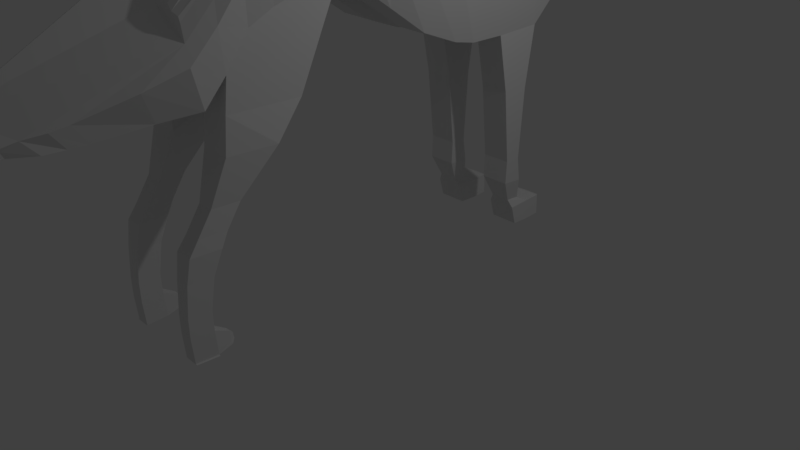 # Source: Wolf.blend  (saved by Blender 2.78.0; exported with 4.5.12 LTS)
import bpy
from mathutils import Matrix  # noqa: F401  (used for matrix-valued properties, if any)

bpy.ops.wm.read_factory_settings(use_empty=True)
scene = bpy.context.scene
scene.name = 'Scene'

# ---- collections
col_collection_1 = bpy.data.collections.new('Collection 1'); scene.collection.children.link(col_collection_1)

# ---- world
world_world = bpy.data.worlds.new('World'); scene.world = world_world
world_world.color = (0.05088, 0.05088, 0.05088)
world_world.use_sun_shadow = False
world_world.sun_shadow_jitter_overblur = 0.0
world_world.cycles.sampling_method = 'MANUAL'

# ---- cameras
cam_camera = bpy.data.cameras.new('Camera')
cam_camera.clip_end = 100.0
cam_camera.lens = 35.0
cam_camera.sensor_width = 32.0
cam_camera.sensor_height = 18.0
cam_camera.ortho_scale = 7.314
cam_camera.dof.focus_distance = 0.0
cam_camera.dof.aperture_fstop = 128.0

# ---- lights
light_lamp = bpy.data.lights.new('Lamp', 'POINT')
light_lamp.transmission_factor = 0.0
light_lamp.cutoff_distance = 30.0
light_lamp.energy = 100.0
light_lamp.shadow_buffer_clip_start = 1.001
light_lamp.shadow_soft_size = 0.1
light_lamp.shadow_maximum_resolution = 0.006
light_lamp.use_absolute_resolution = True

# ---- meshes
me_plane = bpy.data.meshes.new('Plane')
me_plane.from_pydata([(0.6541, 2.473, 4.761), (0.6852, 2.424, 2.682), (0.66, 3.097, 4.846), (0.6852, 3.55, 2.714), (0.6623, 3.539, 5.424), (0.6852, 4.043, 3.191), (0.6594, 1.989, 4.59), (0.6852, 2.112, 2.742), (0.6634, 1.398, 4.601), (0.6852, 1.603, 2.936), (0.6694, 1.045, 4.611), (0.692, 1.089, 3.287), (0.6734, 0.6048, 4.626), (0.6985, 0.7096, 3.542), (0.6743, 0.1753, 4.636), (0.688, 0.3452, 3.598), (0.6745, -0.1253, 4.624), (0.7008, -0.0923, 3.634), (0.6745, -0.4258, 4.515), (0.7038, -0.3966, 3.536), (0.6756, -0.7277, 4.341), (0.7114, -0.7069, 3.386), (0.6746, -1.046, 3.973), (0.7076, -0.9821, 2.995), (0.722, -1.414, 3.605), (0.703, -1.237, 2.704), (0.0008246, -1.399, 2.983), (0.08913, -3.365, 2.639), (0.659, 3.733, 5.634), (0.6852, 4.232, 3.518), (-0.01931, 3.371, 5.21), (-0.02928, 2.752, 5.109), (-0.03003, 2.705, 3.044), (-0.03003, 3.83, 3.075), (-0.03003, 4.323, 3.553), (-0.008033, 3.802, 5.821), (-0.02825, 2.273, 4.922), (-0.03003, 2.393, 3.103), (-0.0272, 1.686, 4.923), (-0.03003, 1.883, 3.297), (-0.02522, 1.338, 4.917), (-0.03003, 1.378, 3.623), (-0.02382, 0.9018, 4.923), (-0.02968, 1.007, 3.854), (-0.02338, 0.4729, 4.931), (-0.02905, 0.5072, 3.953), (-0.02337, 0.1725, 4.918), (-0.0293, 0.2071, 3.939), (-0.02337, -0.1279, 4.843), (-0.02866, -0.09417, 3.833), (-0.0229, -0.4289, 4.716), (-0.02658, -0.3973, 3.662), (0.001868, -0.7892, 4.371), (0.002435, -0.7344, 3.196), (0.001447, -0.9358, 3.003), (0.001444, -3.215, 2.968), (0.0008627, -3.365, 2.565), (-0.03003, 4.512, 3.88), (-0.01011, 3.994, 6.036), (0.6538, 2.817, 4.794), (0.6852, 2.903, 2.683), (-0.02935, 3.096, 5.143), (-0.03003, 3.317, 3.061), (0.3138, 3.089, 4.922), (0.3201, 3.526, 5.514), (0.3177, -0.6937, 3.348), (0.315, -0.9703, 2.961), (0.3242, 0.1721, 4.697), (0.3234, 0.6014, 4.688), (0.3085, 0.718, 3.518), (0.2979, 0.3537, 3.573), (0.3128, 1.981, 4.664), (0.3092, 2.463, 4.841), (0.3502, -1.416, 3.664), (0.3256, -1.05, 4.037), (0.3017, 2.424, 2.683), (0.3017, 2.112, 2.742), (0.3116, -1.227, 2.675), (0.3244, -0.1285, 4.685), (0.3101, -0.08305, 3.607), (0.3157, 1.391, 4.671), (0.05073, 4.971, 5.651), (0.5474, -1.696, 2.67), (0.3017, 1.603, 2.936), (0.3244, -0.4289, 4.576), (0.3122, -0.3862, 3.506), (0.3204, 1.04, 4.676), (0.3183, 3.718, 5.73), (0.3017, 4.232, 3.518), (0.3043, 1.094, 3.272), (0.3017, 3.55, 2.714), (0.3254, -0.7306, 4.401), (0.3017, 4.043, 3.192), (0.3017, 2.903, 2.683), (0.3089, 2.807, 4.875), (0.685, 3.058, 1.933), (0.685, 3.436, 1.914), (0.3015, 3.436, 1.914), (0.3015, 3.058, 1.933), (0.6846, 3.166, 0.9587), (0.6846, 3.388, 0.9518), (0.3011, 3.388, 0.9519), (0.3011, 3.166, 0.9589), (0.6846, 3.166, 0.9587), (0.6846, 3.388, 0.9518), (0.3011, 3.388, 0.9519), (0.3011, 3.166, 0.9589), (0.6845, 3.157, 0.6488), (0.6845, 3.438, 0.6298), (0.3009, 3.438, 0.63), (0.3009, 3.156, 0.649), (0.6252, 3.297, 0.3502), (0.6252, 3.492, 0.337), (0.3599, 3.492, 0.3371), (0.3599, 3.297, 0.3503), (0.6845, 3.33, 0.2412), (0.6845, 3.636, 0.2583), (0.3005, 3.636, 0.2585), (0.3005, 3.33, 0.2414), (0.6844, 3.406, -0.0173), (0.6844, 3.652, -0.02428), (0.3004, 3.652, -0.02412), (0.3004, 3.406, -0.01714), (0.6845, 3.863, 0.271), (0.3005, 3.862, 0.2712), (0.6844, 3.878, -0.0116), (0.3004, 3.878, -0.01144), (0.5864, 4.0, 0.2064), (0.3985, 4.0, 0.2065), (0.5863, 4.008, 0.06807), (0.3984, 4.008, 0.06815), (0.6866, -0.1213, 2.595), (0.6866, -0.1213, 2.595), (0.303, -0.1213, 2.595), (0.6947, -1.021, 2.61), (0.3058, -1.015, 2.59), (0.303, -0.1213, 2.595), (0.6846, -1.054, 2.192), (0.73, -0.4628, 2.194), (0.301, -1.054, 2.192), (0.3464, -0.4629, 2.194), (0.6089, -1.229, 1.676), (0.634, -0.9017, 1.677), (0.3966, -1.229, 1.676), (0.4217, -0.9018, 1.677), (0.6087, -1.408, 1.404), (0.6338, -1.081, 1.404), (0.3964, -1.408, 1.404), (0.4216, -1.081, 1.404), (0.6178, -1.528, 1.235), (0.6454, -1.169, 1.236), (0.3846, -1.528, 1.236), (0.4122, -1.169, 1.236), (0.6005, -1.579, 0.9449), (0.6235, -1.28, 0.9457), (0.4063, -1.579, 0.945), (0.4293, -1.28, 0.9458), (0.5928, -1.612, 0.567), (0.6137, -1.339, 0.5677), (0.4159, -1.612, 0.5671), (0.4368, -1.339, 0.5678), (0.5927, -1.611, 0.3229), (0.6136, -1.338, 0.3237), (0.4158, -1.611, 0.323), (0.4367, -1.338, 0.3237), (0.5927, -1.611, 0.3229), (0.6136, -1.338, 0.3237), (0.4158, -1.611, 0.323), (0.4367, -1.338, 0.3237), (0.5926, -1.587, 0.01449), (0.6135, -1.315, 0.01521), (0.4157, -1.587, 0.01456), (0.4367, -1.315, 0.01529), (0.4893, -1.134, 0.2074), (0.561, -1.134, 0.2073), (0.4893, -1.125, 0.08239), (0.5609, -1.125, 0.08236), (0.4892, -1.107, 0.0331), (0.5609, -1.107, 0.03307), (0.5114, -1.082, 0.1528), (0.5389, -1.082, 0.1528), (0.5114, -1.078, 0.1049), (0.5388, -1.078, 0.1049), (0.5114, -1.072, 0.086), (0.5388, -1.071, 0.08598), (0.6141, -1.587, 0.008037), (0.635, -1.315, 0.008759), (0.4372, -1.587, 0.008113), (0.4582, -1.315, 0.008835), (0.692, 4.787, 4.722), (0.6701, 4.14, 5.949), (-0.02364, 4.786, 4.723), (-0.0003659, 4.121, 5.987), (0.3273, 4.127, 6.037), (0.3066, 4.789, 4.715), (0.692, 4.787, 4.722), (0.6701, 4.14, 5.949), (-0.02364, 4.786, 4.723), (-0.0003659, 4.121, 5.987), (0.3273, 4.127, 6.037), (0.3066, 4.789, 4.715), (0.707, 4.986, 4.949), (0.645, 4.656, 6.006), (-0.008739, 4.986, 4.949), (0.003943, 4.653, 6.015), (0.2924, 4.661, 5.992), (0.3196, 4.991, 4.935), (0.6144, 5.314, 4.947), (0.4587, 4.913, 5.909), (0.01271, 5.315, 4.944), (-0.008817, 4.906, 5.926), (0.2153, 4.916, 5.898), (0.329, 5.319, 4.931), (0.4685, 5.566, 4.919), (0.4198, 5.103, 5.831), (0.009699, 5.564, 4.921), (0.0004886, 5.095, 5.792), (0.1927, 5.106, 5.818), (0.2924, 5.563, 4.923), (0.4685, 5.566, 4.919), (0.4711, 5.255, 5.686), (-0.0138, 5.564, 4.921), (-0.001272, 5.251, 5.64), (0.2924, 5.563, 4.923), (0.7378, 2.429, 4.599), (0.7376, 3.122, 4.658), (0.7444, 3.565, 5.241), (0.7409, 1.968, 4.451), (0.7432, 1.389, 4.48), (0.7463, 1.02, 4.521), (0.7484, 0.5903, 4.558), (0.7476, 0.1693, 4.572), (0.7489, -0.1478, 4.564), (0.7489, -0.4482, 4.456), (0.7489, -0.7486, 4.277), (0.7489, -1.063, 3.911), (0.7497, -1.417, 3.553), (0.6213, -1.697, 2.673), (0.7377, 3.763, 5.451), (0.8375, 3.79, 5.079), (-0.001026, 4.043, 5.812), (0.7376, 2.79, 4.628), (0.4343, -2.278, 2.601), (0.7469, 4.189, 5.871), (0.007732, 4.189, 5.872), (0.7469, 4.189, 5.871), (0.007732, 4.189, 5.872), (0.6491, 4.689, 5.898), (0.009527, 4.685, 5.91), (0.4692, 4.957, 5.808), (-0.006577, 4.949, 5.826), (0.4604, 5.155, 5.733), (-0.007205, 5.146, 5.752), (0.5524, 5.358, 5.536), (0.002868, 5.355, 5.545), (0.292, 5.364, 5.518), (0.1478, 5.934, 5.109), (0.2176, 5.938, 5.103), (0.0256, 5.93, 5.112), (0.1139, 6.055, 5.247), (0.2006, 6.06, 5.241), (0.002219, 6.052, 5.25), (0.2447, 4.169, 6.659), (0.1235, 4.168, 6.659), (0.2447, 4.338, 6.663), (0.1235, 4.338, 6.663), (0.2989, 4.382, 6.567), (0.1456, 4.382, 6.567), (0.2989, 4.167, 6.562), (0.1455, 4.167, 6.563), (0.6336, 3.522, 5.457), (0.634, -0.9811, 2.992), (0.6453, 0.5869, 4.662), (0.6145, 0.346, 3.596), (0.626, 2.455, 4.796), (0.6482, -1.066, 4.015), (0.6123, 2.112, 2.742), (0.6294, -1.237, 2.701), (0.2296, -1.686, 2.643), (0.6123, 1.603, 2.936), (0.6123, 4.232, 3.518), (0.6187, 1.089, 3.286), (0.6123, 4.043, 3.191), (0.6323, 3.079, 4.884), (0.6463, 0.1574, 4.672), (0.6251, 0.7103, 3.54), (0.6309, 1.971, 4.624), (0.6481, -1.432, 3.642), (0.6123, 2.424, 2.682), (0.6466, -0.1435, 4.661), (0.6348, 1.38, 4.636), (0.8375, 3.6, 4.822), (0.6466, -0.4439, 4.552), (0.6412, 1.027, 4.647), (0.6315, 3.715, 5.672), (0.6123, 3.55, 2.714), (0.648, -0.7461, 4.378), (0.6123, 2.903, 2.683), (0.6255, 2.8, 4.829), (0.6121, 3.436, 1.914), (0.6121, 3.058, 1.933), (0.6117, 3.388, 0.9518), (0.6117, 3.166, 0.9588), (0.6117, 3.388, 0.9518), (0.6117, 3.166, 0.9588), (0.6116, 3.438, 0.6298), (0.6116, 3.157, 0.6489), (0.5748, 3.492, 0.337), (0.5748, 3.297, 0.3502), (0.6115, 3.636, 0.2584), (0.6115, 3.33, 0.2412), (0.6114, 3.652, -0.02425), (0.6114, 3.406, -0.01727), (0.6115, 3.862, 0.271), (0.6114, 3.878, -0.01157), (0.5507, 4.0, 0.2064), (0.5506, 4.008, 0.06809), (0.6214, -1.021, 2.608), (0.6117, -1.054, 2.192), (0.5685, -1.229, 1.676), (0.5684, -1.408, 1.404), (0.5735, -1.528, 1.235), (0.5636, -1.579, 0.9449), (0.5592, -1.612, 0.567), (0.5591, -1.611, 0.3229), (0.5591, -1.611, 0.3229), (0.559, -1.587, 0.0145), (0.5799, -1.315, 0.01522), (0.5473, -1.107, 0.03307), (0.5336, -1.071, 0.08599), (0.5805, -1.587, 0.008051), (0.6014, -1.315, 0.008774), (0.6189, 4.787, 4.721), (0.6415, 4.122, 5.983), (0.6189, 4.787, 4.721), (0.6415, 4.122, 5.983), (0.6339, 4.986, 4.948), (0.5681, 4.658, 6.002), (0.5621, 5.315, 4.945), (0.4012, 4.914, 5.906), (0.4299, 5.566, 4.919), (0.3637, 5.104, 5.828), (0.4299, 5.566, 4.919), (0.4147, 5.256, 5.683), (0.4807, 5.359, 5.533), (0.1236, -2.279, 2.602), (0.2045, 5.938, 5.103), (0.1644, 6.06, 5.24), (0.2217, 4.169, 6.659), (0.2217, 4.338, 6.663), (0.2698, 4.167, 6.562), (0.2698, 4.298, 6.567), (0.3939, 3.086, 4.886), (0.4055, 0.1675, 4.666), (0.388, 0.7156, 3.525), (0.3928, 1.978, 4.627), (0.5731, -1.421, 3.701), (0.3793, 2.424, 2.683), (0.4057, -0.1332, 4.654), (0.396, 1.388, 4.636), (0.7516, 4.692, 5.714), (0.4057, -0.4336, 4.545), (0.4012, 1.036, 4.643), (0.3938, 3.721, 5.677), (0.3793, 3.55, 2.714), (0.4068, -0.7355, 4.37), (0.3793, 2.903, 2.683), (0.3884, 2.805, 4.836), (0.3791, 3.436, 1.914), (0.3791, 3.058, 1.933), (0.3787, 3.388, 0.9519), (0.3787, 3.166, 0.9589), (0.3787, 3.388, 0.9519), (0.3787, 3.166, 0.9589), (0.3786, 3.438, 0.6299), (0.3786, 3.157, 0.649), (0.4137, 3.492, 0.3371), (0.4137, 3.297, 0.3503), (0.3783, 3.636, 0.2585), (0.3783, 3.33, 0.2413), (0.3781, 3.652, -0.02415), (0.3781, 3.406, -0.01717), (0.3782, 3.862, 0.2711), (0.3781, 3.878, -0.01147), (0.4365, 4.0, 0.2064), (0.4365, 4.008, 0.06814), (0.4022, 4.131, 5.982), (0.4022, 4.131, 5.982), (0.3491, 4.666, 6.001), (0.252, 4.919, 5.912), (0.2275, 5.109, 5.834), (0.341, 5.366, 5.513), (0.001604, -1.998, 2.963), (0.1177, 6.056, 5.246), (0.1481, 4.169, 6.681), (0.1481, 4.338, 6.685), (0.1766, 4.298, 6.59), (0.3955, 3.529, 5.461), (0.3953, -0.9738, 2.97), (0.4047, 0.5968, 4.656), (0.3774, 0.3513, 3.58), (0.3888, 2.46, 4.803), (0.407, -1.055, 4.006), (0.3793, 2.112, 2.742), (0.3915, -1.23, 2.683), (0.3092, -1.689, 2.65), (0.3793, 1.603, 2.936), (0.3793, 4.232, 3.518), (0.3831, 1.093, 3.276), (0.3793, 4.043, 3.192), (0.385, -1.017, 2.595), (0.3787, -1.054, 2.192), (0.4396, -1.229, 1.676), (0.4394, -1.408, 1.404), (0.4318, -1.528, 1.236), (0.4456, -1.579, 0.945), (0.4517, -1.612, 0.567), (0.4516, -1.611, 0.323), (0.4516, -1.611, 0.323), (0.4515, -1.587, 0.01455), (0.4725, -1.315, 0.01527), (0.5038, -1.107, 0.03309), (0.5169, -1.071, 0.08599), (0.473, -1.587, 0.008097), (0.494, -1.315, 0.00882), (0.3839, 4.789, 4.714), (0.3839, 4.789, 4.714), (0.3966, 4.992, 4.932), (0.3907, 5.321, 4.927), (0.3277, 5.564, 4.923), (0.3277, 5.564, 4.923), (0.1529, 5.935, 5.109), (0.1766, 4.167, 6.585), (0.2875, 4.62, 6.076), (0.6078, 4.618, 6.083), (0.6537, 4.13, 6.063), (0.3006, 4.133, 6.053), (0.5644, 4.536, 6.076), (0.5859, 4.132, 6.059), (0.3609, 4.54, 6.086), (0.3695, 4.136, 6.068), (0.909, 2.289, 3.722), (0.9124, 1.9, 3.685), (0.9148, 1.354, 3.801), (0.9182, 0.9145, 3.992), (0.9204, 0.5129, 4.13), (0.9151, 0.1198, 4.166), (0.921, -0.256, 4.176), (0.921, -0.5564, 4.067), (0.921, -0.8568, 3.888), (0.921, -1.154, 3.517), (0.9219, -1.463, 3.203), (0.5071, -2.278, 2.601), (0.2013, -2.279, 2.602), (0.5551, -2.437, 2.831), (0.08237, -3.492, 2.607), (-0.002303, -3.216, 2.968), (0.9088, 2.709, 3.737), (0.9088, 3.198, 3.767), (0.9076, 3.672, 4.28), (0.9168, 3.85, 4.596), (0.1225, 4.14, 4.927), (0.02791, -3.487, 2.607), (0.9189, 4.348, 5.385), (0.132, 4.348, 5.386), (0.9189, 4.348, 5.385), (0.132, 4.348, 5.386), (0.8843, 4.705, 5.49), (0.1339, 4.703, 5.494), (0.7674, 5.006, 5.432), (0.1431, 5.004, 5.437), (0.7738, 5.224, 5.399), (0.1491, 5.223, 5.403), (0.748, 5.329, 5.294), (0.1275, 5.328, 5.295), (0.1493, 5.876, 5.209), (0.1021, 5.871, 5.213), (0.2696, 5.879, 5.205), (0.7921, -1.887, 3.038), (0.1634, 5.877, 5.206), (0.07506, 4.07, 5.441), (0.09305, -2.461, 2.595), (0.05669, -2.678, 2.588), (0.5927, 4.977, 5.637), (0.07344, 4.688, 5.724), (0.07459, 4.258, 5.658), (0.07459, 4.258, 5.658), (0.002204, -2.398, 2.949), (0.003242, -2.181, 2.957), (0.4037, -2.461, 2.595), (0.2968, -2.747, 2.592), (0.2742, -2.882, 2.587), (0.8375, 3.139, 4.284), (0.2141, -3.119, 2.635), (0.3195, -2.882, 2.587), (0.4402, -2.678, 2.588), (0.4766, -2.461, 2.595), (0.2872, -3.212, 2.638), (0.3214, -2.967, 2.664), (0.4038, -2.824, 2.749), (0.5113, -2.614, 2.793), (0.1707, -2.461, 2.595), (0.1521, -2.747, 2.592), (0.8375, 4.259, 5.658), (0.8375, 4.259, 5.658), (0.6092, 5.186, 5.579), (0.05458, 5.18, 5.591), (0.6425, 5.342, 5.425), (0.06559, 5.339, 5.43), (0.04514, 5.962, 5.237), (0.8375, 2.34, 4.231), (0.8375, 1.919, 4.124), (0.8375, 1.359, 4.188), (0.8375, 0.9595, 4.289), (0.8375, 0.5464, 4.367), (0.834, 0.1396, 4.39), (0.8375, -0.206, 4.391), (0.8375, -0.5064, 4.282), (0.8375, -0.8068, 4.103), (0.8375, -1.113, 3.735), (0.8375, -1.444, 3.395), (0.8375, 2.73, 4.254), (0.1052, 5.967, 5.232), (0.1832, 5.971, 5.226), (0.1106, 5.968, 5.23)], [(73, 497), (356, 499), (287, 500), (24, 454)], [(457, 458, 3, 60), (458, 459, 5, 3), (224, 227, 6, 0), (227, 228, 8, 6), (228, 229, 10, 8), (229, 230, 12, 10), (230, 231, 14, 12), (231, 232, 16, 14), (232, 233, 18, 16), (233, 234, 20, 18), (234, 235, 22, 20), (235, 236, 24, 22), (459, 460, 29, 5), (64, 63, 30, 35), (66, 65, 51, 53), (68, 67, 44, 42), (70, 69, 43, 45), (72, 71, 36, 31), (76, 75, 32, 37), (77, 66, 53, 54), (67, 78, 46, 44), (79, 70, 45, 47), (71, 80, 38, 36), (83, 76, 37, 39), (78, 84, 48, 46), (94, 72, 31, 61), (85, 79, 47, 49), (80, 86, 40, 38), (280, 29, 189, 332), (89, 83, 39, 41), (93, 90, 33, 62), (84, 91, 50, 48), (92, 88, 57, 34), (65, 85, 49, 51), (87, 64, 35, 58), (86, 68, 42, 40), (69, 89, 41, 43), (90, 92, 34, 33), (91, 74, 52, 50), (75, 93, 62, 32), (63, 94, 61, 30), (441, 457, 60, 1), (352, 367, 94, 63), (357, 366, 93, 75), (365, 402, 74, 91), (364, 409, 92, 90), (354, 408, 89, 69), (278, 77, 54, 26), (362, 399, 68, 86), (363, 397, 64, 87), (70, 79, 85, 65, 66, 135, 136), (409, 407, 88, 92), (361, 365, 91, 84), (297, 60, 95, 300), (224, 241, 521, 510), (408, 406, 83, 89), (363, 87, 193, 386), (359, 362, 86, 80), (367, 401, 72, 94), (358, 361, 84, 78), (406, 403, 76, 83), (355, 359, 80, 71), (25, 277, 82, 237), (353, 358, 78, 67), (404, 398, 66, 77), (403, 357, 75, 76), (402, 356, 73, 74), (401, 355, 71, 72), (400, 354, 69, 70), (399, 353, 67, 68), (15, 273, 400, 70, 136, 132), (397, 352, 63, 64), (95, 96, 100, 99), (90, 93, 98, 97), (364, 90, 97, 368), (60, 3, 96, 95), (101, 102, 106, 105), (97, 98, 102, 101), (368, 97, 101, 370), (300, 95, 99, 302), (304, 103, 107, 306), (370, 101, 105, 372), (302, 99, 103, 304), (99, 100, 104, 103), (109, 110, 114, 113), (103, 104, 108, 107), (105, 106, 110, 109), (372, 105, 109, 374), (376, 113, 117, 378), (374, 109, 113, 376), (306, 107, 111, 308), (107, 108, 112, 111), (310, 115, 119, 312), (308, 111, 115, 310), (111, 112, 116, 115), (113, 114, 118, 117), (381, 380, 121, 122), (115, 116, 120, 119), (117, 118, 122, 121), (117, 121, 126, 124), (125, 123, 127, 129), (311, 120, 125, 314), (120, 116, 123, 125), (378, 117, 124, 382), (384, 128, 130, 385), (382, 124, 128, 384), (124, 126, 130, 128), (314, 125, 129, 316), (136, 135, 139, 140), (136, 132, 131, 133), (271, 23, 134, 317), (21, 19, 17, 15, 132, 134, 23), (138, 140, 144, 142), (132, 136, 140, 138), (134, 132, 138, 137), (317, 134, 137, 318), (141, 142, 146, 145), (137, 138, 142, 141), (140, 139, 143, 144), (318, 137, 141, 319), (148, 147, 151, 152), (144, 143, 147, 148), (319, 141, 145, 320), (142, 144, 148, 146), (150, 152, 156, 154), (320, 145, 149, 321), (146, 148, 152, 150), (145, 146, 150, 149), (156, 155, 159, 160), (149, 150, 154, 153), (152, 151, 155, 156), (321, 149, 153, 322), (323, 157, 161, 324), (322, 153, 157, 323), (154, 156, 160, 158), (153, 154, 158, 157), (162, 164, 168, 166), (158, 160, 164, 162), (157, 158, 162, 161), (160, 159, 163, 164), (168, 167, 171, 172), (161, 162, 166, 165), (164, 163, 167, 168), (324, 161, 165, 325), (420, 172, 188, 424), (325, 165, 169, 326), (165, 166, 170, 169), (181, 183, 422, 329, 184, 182, 180, 179), (170, 166, 174, 176), (166, 168, 173, 174), (168, 172, 175, 173), (175, 172, 177), (174, 173, 179, 180), (170, 176, 178), (173, 175, 181, 179), (328, 178, 184, 329), (175, 177, 183, 181), (176, 174, 180, 182), (178, 176, 182, 184), (423, 424, 188, 187), (169, 170, 186, 185), (172, 171, 187, 188), (326, 169, 185, 330), (421, 177, 172, 420), (193, 192, 198, 199), (386, 193, 199, 387), (57, 88, 194, 191), (238, 28, 190, 243), (87, 58, 192, 193), (461, 57, 191, 464), (334, 195, 201, 336), (197, 200, 206, 203), (243, 190, 196, 245), (191, 194, 200, 197), (332, 189, 195, 334), (464, 191, 197, 466), (205, 204, 210, 211), (388, 205, 211, 389), (466, 197, 203, 468), (351, 266, 264, 349), (199, 198, 204, 205), (245, 196, 202, 247), (470, 209, 215, 472), (338, 207, 213, 340), (247, 202, 208, 249), (203, 206, 212, 209), (336, 201, 207, 338), (468, 203, 209, 470), (251, 214, 220, 253), (389, 211, 217, 390), (211, 210, 216, 217), (249, 208, 214, 251), (209, 212, 218, 215), (215, 218, 223, 221), (340, 213, 219, 342), (472, 215, 221, 474), (216, 252, 254, 222), (260, 347, 523, 477, 346, 257, 219, 473, 507, 253), (391, 255, 259, 393), (483, 249, 251, 505), (505, 251, 253, 507), (204, 248, 250, 210), (360, 247, 249, 483), (210, 250, 252, 216), (504, 245, 247, 360), (198, 246, 248, 204), (192, 244, 246, 198), (503, 243, 245, 504), (58, 240, 244, 192), (239, 238, 243, 503), (0, 59, 241, 224), (4, 28, 238, 226), (237, 82, 242, 452), (25, 237, 478, 451), (519, 520, 236, 235), (518, 519, 235, 234), (517, 518, 234, 233), (516, 517, 233, 232), (515, 516, 232, 231), (514, 515, 231, 230), (513, 514, 230, 229), (512, 513, 229, 228), (511, 512, 228, 227), (510, 511, 227, 224), (2, 4, 226, 225), (59, 2, 225, 241), (524, 393, 259, 522), (522, 259, 261, 509), (255, 254, 261, 259), (221, 223, 256, 258), (342, 219, 257, 346), (474, 221, 258, 476), (394, 263, 265, 395), (266, 268, 262, 264), (432, 269, 263, 394), (269, 267, 265, 263), (436, 433, 267, 269), (440, 436, 269, 432), (434, 435, 268, 266), (437, 434, 266, 351), (439, 437, 351, 396), (435, 438, 350, 268), (268, 350, 348, 262), (262, 348, 349, 264), (430, 342, 346, 431), (455, 462, 456, 55), (253, 344, 347, 260), (214, 341, 343, 220), (429, 340, 342, 430), (253, 220, 343, 344), (208, 339, 341, 214), (427, 336, 338, 428), (428, 338, 340, 429), (396, 351, 349, 395), (202, 337, 339, 208), (425, 332, 334, 426), (426, 334, 336, 427), (190, 333, 335, 196), (178, 328, 327, 170), (419, 326, 330, 423), (185, 186, 331, 330), (421, 328, 329, 422), (418, 325, 326, 419), (170, 327, 331, 186), (417, 324, 325, 418), (415, 322, 323, 416), (416, 323, 324, 417), (414, 321, 322, 415), (413, 320, 321, 414), (412, 319, 320, 413), (411, 318, 319, 412), (410, 317, 318, 411), (398, 271, 317, 410), (383, 314, 316, 385), (123, 313, 315, 127), (127, 315, 316, 129), (116, 309, 313, 123), (380, 311, 314, 383), (119, 120, 311, 312), (377, 308, 310, 379), (379, 310, 312, 381), (375, 306, 308, 377), (108, 305, 307, 112), (112, 307, 309, 116), (104, 303, 305, 108), (371, 302, 304, 373), (100, 301, 303, 104), (373, 304, 306, 375), (369, 300, 302, 371), (96, 299, 301, 100), (3, 295, 299, 96), (4, 2, 283, 270), (12, 14, 284, 272), (15, 13, 285, 273), (0, 6, 286, 274), (22, 24, 287, 275), (7, 1, 288, 276), (25, 23, 271, 277), (14, 16, 289, 284), (56, 456, 462, 455, 27, 493, 494, 491, 490, 502, 482, 487), (6, 8, 290, 286), (277, 404, 405, 82), (246, 485, 484, 248), (9, 7, 276, 279), (16, 18, 292, 289), (59, 0, 274, 298), (8, 10, 293, 290), (28, 294, 333, 190), (11, 9, 279, 281), (366, 297, 300, 369), (18, 20, 296, 292), (5, 29, 280, 282), (28, 4, 270, 294), (10, 12, 272, 293), (13, 11, 281, 285), (3, 5, 282, 295), (20, 22, 275, 296), (1, 60, 297, 288), (2, 59, 298, 283), (407, 280, 332, 425), (88, 407, 425, 194), (93, 366, 369, 98), (98, 369, 371, 102), (106, 373, 375, 110), (102, 371, 373, 106), (110, 375, 377, 114), (118, 379, 381, 122), (114, 377, 379, 118), (121, 380, 383, 126), (126, 383, 385, 130), (66, 398, 410, 135), (135, 410, 411, 139), (139, 411, 412, 143), (143, 412, 413, 147), (147, 413, 414, 151), (151, 414, 415, 155), (159, 416, 417, 163), (155, 415, 416, 159), (163, 417, 418, 167), (167, 418, 419, 171), (177, 421, 422, 183), (171, 419, 423, 187), (200, 426, 427, 206), (194, 425, 426, 200), (267, 396, 395, 265), (212, 428, 429, 218), (206, 427, 428, 212), (218, 429, 430, 223), (223, 430, 431, 256), (433, 439, 396, 267), (438, 440, 432, 350), (350, 432, 394, 348), (348, 394, 395, 349), (523, 347, 393, 524), (82, 405, 453, 242), (344, 391, 393, 347), (344, 343, 341, 390, 217, 216, 222, 254, 255, 391), (339, 389, 390, 341), (337, 388, 389, 339), (333, 386, 387, 335), (328, 421, 420, 327), (330, 331, 424, 423), (327, 420, 424, 331), (313, 382, 384, 315), (315, 384, 385, 316), (309, 378, 382, 313), (312, 311, 380, 381), (305, 374, 376, 307), (307, 376, 378, 309), (303, 372, 374, 305), (301, 370, 372, 303), (299, 368, 370, 301), (295, 364, 368, 299), (270, 283, 352, 397), (272, 284, 353, 399), (273, 285, 354, 400), (237, 452, 454, 478), (274, 286, 355, 401), (275, 287, 356, 402), (276, 288, 357, 403), (277, 271, 398, 404), (284, 289, 358, 353), (244, 486, 485, 246), (286, 290, 359, 355), (404, 77, 278, 405), (279, 276, 403, 406), (289, 292, 361, 358), (298, 274, 401, 367), (290, 293, 362, 359), (294, 363, 386, 333), (281, 279, 406, 408), (292, 296, 365, 361), (282, 280, 407, 409), (294, 270, 397, 363), (293, 272, 399, 362), (285, 281, 408, 354), (295, 282, 409, 364), (296, 275, 402, 365), (288, 297, 366, 357), (283, 298, 367, 352), (335, 387, 440, 438), (205, 388, 439, 433), (196, 335, 438, 435), (388, 337, 437, 439), (337, 202, 434, 437), (202, 196, 435, 434), (387, 199, 436, 440), (199, 205, 433, 436), (405, 278, 345, 453), (346, 477, 479, 431), (345, 278, 26, 392), (508, 474, 476, 509), (256, 475, 476, 258), (431, 479, 475, 256), (1, 7, 442, 441), (7, 9, 443, 442), (9, 11, 444, 443), (11, 13, 445, 444), (13, 15, 446, 445), (15, 17, 447, 446), (17, 19, 448, 447), (19, 21, 449, 448), (21, 23, 450, 449), (23, 25, 451, 450), (493, 27, 455, 497), (29, 460, 463, 189), (189, 463, 465, 195), (195, 465, 467, 201), (201, 467, 469, 207), (213, 471, 473, 219), (207, 469, 471, 213), (506, 472, 474, 508), (484, 468, 470, 81), (81, 470, 472, 506), (485, 466, 468, 484), (486, 464, 466, 485), (480, 461, 464, 486), (481, 345, 392, 488), (510, 521, 457, 441), (291, 239, 460, 459), (492, 291, 459, 458), (521, 492, 458, 457), (477, 523, 524, 479), (250, 81, 506, 252), (240, 480, 486, 244), (482, 481, 488, 487), (452, 496, 500, 454), (496, 495, 499, 500), (495, 494, 498, 499), (494, 493, 497, 498), (242, 453, 501, 489), (489, 501, 502, 490), (226, 238, 239, 291), (225, 226, 291, 492), (452, 242, 489, 496), (496, 489, 490, 495), (495, 490, 491, 494), (241, 225, 492, 521), (453, 345, 481, 501), (501, 481, 482, 502), (254, 508, 509, 261), (252, 506, 508, 254), (248, 484, 81, 250), (475, 522, 509, 476), (479, 524, 522, 475), (441, 442, 511, 510), (442, 443, 512, 511), (443, 444, 513, 512), (444, 445, 514, 513), (445, 446, 515, 514), (446, 447, 516, 515), (447, 448, 517, 516), (448, 449, 518, 517), (449, 450, 519, 518), (450, 451, 520, 519), (460, 239, 503, 463), (463, 503, 504, 465), (465, 504, 360, 467), (467, 360, 483, 469), (471, 505, 507, 473), (469, 483, 505, 471), (74, 73, 356, 287, 24, 236, 520, 451, 478, 454, 500, 499, 498, 497, 455, 55, 52)])
_uv = me_plane.uv_layers.new(name='UVMap')
_uv.uv.foreach_set('vector', [0.0, 0.0, 0.0, 0.0, 0.0, 0.0, 0.0, 0.0, 0.0, 0.0, 0.0, 0.0, 0.0, 0.0, 0.0, 0.0, 0.0, 0.0, 0.0, 0.0, 0.0, 0.0, 0.0, 0.0, 0.0, 0.0, 0.0, 0.0, 0.0, 0.0, 0.0, 0.0, 0.0, 0.0, 0.0, 0.0, 0.0, 0.0, 0.0, 0.0, 0.0, 0.0, 0.0, 0.0, 0.0, 0.0, 0.0, 0.0, 0.0, 0.0, 0.0, 0.0, 0.0, 0.0, 0.0, 0.0, 0.0, 0.0, 0.0, 0.0, 0.0, 0.0, 0.0, 0.0, 0.0, 0.0, 0.0, 0.0, 0.0, 0.0, 0.0, 0.0, 0.0, 0.0, 0.0, 0.0, 0.0, 0.0, 0.0, 0.0, 0.0, 0.0, 0.0, 0.0, 0.0, 0.0, 0.0, 0.0, 0.0, 0.0, 0.0, 0.0, 0.0, 0.0, 0.0, 0.0, 0.0, 0.0, 0.0, 0.0, 0.0, 0.0, 0.0, 0.0, 0.0, 0.0, 0.0, 0.0, 0.0, 0.0, 0.0, 0.0, 0.0, 0.0, 0.0, 0.0, 0.0, 0.0, 0.0, 0.0, 0.0, 0.0, 0.0, 0.0, 0.0, 0.0, 0.0, 0.0, 0.0, 0.0, 0.0, 0.0, 0.0, 0.0, 0.0, 0.0, 0.0, 0.0, 0.0, 0.0, 0.0, 0.0, 0.0, 0.0, 0.0, 0.0, 0.0, 0.0, 0.0, 0.0, 0.0, 0.0, 0.0, 0.0, 0.0, 0.0, 0.0, 0.0, 0.0, 0.0, 0.0, 0.0, 0.0, 0.0, 0.0, 0.0, 0.0, 0.0, 0.0, 0.0, 0.0, 0.0, 0.0, 0.0, 0.0, 0.0, 0.0, 0.0, 0.0, 0.0, 0.0, 0.0, 0.0, 0.0, 0.0, 0.0, 0.0, 0.0, 0.0, 0.0, 0.0, 0.0, 0.0, 0.0, 0.0, 0.0, 0.0, 0.0, 0.0, 0.0, 0.0, 0.0, 0.0, 0.0, 0.0, 0.0, 0.0, 0.0, 0.0, 0.0, 0.0, 0.0, 0.0, 0.0, 0.0, 0.0, 0.0, 0.0, 0.0, 0.0, 0.0, 0.0, 0.0, 0.0, 0.0, 0.0, 0.0, 0.0, 0.0, 0.0, 0.0, 0.0, 0.0, 0.0, 0.0, 0.0, 0.0, 0.0, 0.0, 0.0, 0.0, 0.0, 0.0, 0.0, 0.0, 0.0, 0.0, 0.0, 0.0, 0.0, 0.0, 0.0, 0.0, 0.0, 0.0, 0.0, 0.0, 0.0, 0.0, 0.0, 0.0, 0.0, 0.0, 0.0, 0.0, 0.0, 0.0, 0.0, 0.0, 0.0, 0.0, 0.0, 0.0, 0.0, 0.0, 0.0, 0.0, 0.0, 0.0, 0.0, 0.0, 0.0, 0.0, 0.0, 0.0, 0.0, 0.0, 0.0, 0.0, 0.0, 0.0, 0.0, 0.0, 0.0, 0.0, 0.0, 0.0, 0.0, 0.0, 0.0, 0.0, 0.0, 0.0, 0.0, 0.0, 0.0, 0.0, 0.0, 0.0, 0.0, 0.0, 0.0, 0.0, 0.0, 0.0, 0.0, 0.0, 0.0, 0.0, 0.0, 0.0, 0.0, 0.0, 0.0, 0.0, 0.0, 0.0, 0.0, 0.0, 0.0, 0.0, 0.0, 0.0, 0.0, 0.0, 0.0, 0.0, 0.0, 0.0, 0.0, 0.0, 0.0, 0.0, 0.0, 0.0, 0.0, 0.0, 0.0, 0.0, 0.0, 0.0, 0.0, 0.0, 0.0, 0.0, 0.0, 0.0, 0.0, 0.0, 0.0, 0.0, 0.0, 0.0, 0.0, 0.0, 0.0, 0.0, 0.0, 0.0, 0.0, 0.0, 0.0, 0.0, 0.0, 0.0, 0.0, 0.0, 0.0, 0.0, 0.0, 0.0, 0.0, 0.0, 0.0, 0.0, 0.0, 0.0, 0.0, 0.0, 0.0, 0.0, 0.0, 0.0, 0.0, 0.0, 0.0, 0.0, 0.0, 0.0, 0.0, 0.0, 0.0, 0.0, 0.0, 0.0, 0.0, 0.0, 0.0, 0.0, 0.0, 0.0, 0.0, 0.0, 0.0, 0.0, 0.0, 0.0, 0.0, 0.0, 0.0, 0.0, 0.0, 0.0, 0.0, 0.0, 0.0, 0.0, 0.0, 0.0, 0.0, 0.0, 0.0, 0.0, 0.0, 0.0, 0.0, 0.0, 0.0, 0.0, 0.0, 0.0, 0.0, 0.0, 0.0, 0.0, 0.0, 0.0, 0.0, 0.0, 0.0, 0.0, 0.0, 0.0, 0.0, 0.0, 0.0, 0.0, 0.0, 0.0, 0.0, 0.0, 0.0, 0.0, 0.0, 0.0, 0.0, 0.0, 0.0, 0.0, 0.0, 0.0, 0.0, 0.0, 0.0, 0.0, 0.0, 0.0, 0.0, 0.0, 0.0, 0.0, 0.0, 0.0, 0.0, 0.0, 0.0, 0.0, 0.0, 0.0, 0.0, 0.0, 0.0, 0.0, 0.0, 0.0, 0.0, 0.0, 0.0, 0.0, 0.0, 0.0, 0.0, 0.0, 0.0, 0.0, 0.0, 0.0, 0.0, 0.0, 0.0, 0.0, 0.0, 0.0, 0.0, 0.0, 0.0, 0.0, 0.0, 0.0, 0.0, 0.0, 0.0, 0.0, 0.0, 0.0, 0.0, 0.0, 0.0, 0.0, 0.0, 0.0, 0.0, 0.0, 0.0, 0.0, 0.0, 0.0, 0.0, 0.0, 0.0, 0.0, 0.0, 0.0, 0.0, 0.0, 0.0, 0.0, 0.0, 0.0, 0.0, 0.0, 0.0, 0.0, 0.0, 0.0, 0.0, 0.0, 0.0, 0.0, 0.0, 0.0, 0.0, 0.0, 0.0, 0.0, 0.0, 0.0, 0.0, 0.0, 0.0, 0.0, 0.0, 0.0, 0.0, 0.0, 0.0, 0.0, 0.0, 0.0, 0.0, 0.0, 0.0, 0.0, 0.0, 0.0, 0.0, 0.0, 0.0, 0.0, 0.0, 0.0, 0.0, 0.0, 0.0, 0.0, 0.0, 0.0, 0.0, 0.0, 0.0, 0.0, 0.0, 0.0, 0.0, 0.0, 0.0, 0.0, 0.0, 0.0, 0.0, 0.0, 0.0, 0.0, 0.0, 0.0, 0.0, 0.0, 0.0, 0.0, 0.0, 0.0, 0.0, 0.0, 0.0, 0.0, 0.0, 0.0, 0.0, 0.0, 0.0, 0.0, 0.0, 0.0, 0.0, 0.0, 0.0, 0.0, 0.0, 0.0, 0.0, 0.0, 0.0, 0.0, 0.0, 0.0, 0.0, 0.0, 0.0, 0.0, 0.0, 0.0, 0.0, 0.0, 0.0, 0.0, 0.0, 0.0, 0.0, 0.0, 0.0, 0.0, 0.0, 0.0, 0.0, 0.0, 0.0, 0.0, 0.0, 0.0, 0.0, 0.0, 0.0, 0.0, 0.0, 0.0, 0.0, 0.0, 0.0, 0.0, 0.0, 0.0, 0.0, 0.0, 0.0, 0.0, 0.0, 0.0, 0.0, 0.0, 0.0, 0.0, 0.0, 0.0, 0.0, 0.0, 0.0, 0.0, 0.0, 0.0, 0.0, 0.0, 0.0, 0.0, 0.0, 0.0, 0.0, 0.0, 0.0, 0.0, 0.0, 0.0, 0.0, 0.0, 0.0, 0.0, 0.0, 0.0, 0.0, 0.0, 0.0, 0.0, 0.0, 0.0, 0.0, 0.0, 0.0, 0.0, 0.0, 0.0, 0.0, 0.0, 0.0, 0.0, 0.0, 0.0, 0.0, 0.0, 0.0, 0.0, 0.0, 0.0, 0.0, 0.0, 0.0, 0.0, 0.0, 0.0, 0.0, 0.0, 0.0, 0.0, 0.0, 0.0, 0.0, 0.0, 0.0, 0.0, 0.0, 0.0, 0.0, 0.0, 0.0, 0.0, 0.0, 0.0, 0.0, 0.0, 0.0, 0.0, 0.0, 0.0, 0.0, 0.0, 0.0, 0.0, 0.0, 0.0, 0.0, 0.0, 0.0, 0.0, 0.0, 0.0, 0.0, 0.0, 0.0, 0.0, 0.0, 0.0, 0.0, 0.0, 0.0, 0.0, 0.0, 0.0, 0.0, 0.0, 0.0, 0.0, 0.0, 0.0, 0.0, 0.0, 0.0, 0.0, 0.0, 0.0, 0.0, 0.0, 0.0, 0.0, 0.0, 0.0, 0.0, 0.0, 0.0, 0.0, 0.0, 0.0, 0.0, 0.0, 0.0, 0.0, 0.0, 0.0, 0.0, 0.0, 0.0, 0.0, 0.0, 0.0, 0.0, 0.0, 0.0, 0.0, 0.0, 0.0, 0.0, 0.0, 0.0, 0.0, 0.0, 0.0, 0.0, 0.0, 0.0, 0.0, 0.0, 0.0, 0.0, 0.0, 0.0, 0.0, 0.0, 0.0, 0.0, 0.0, 0.0, 0.0, 0.0, 0.0, 0.0, 0.0, 0.0, 0.0, 0.0, 0.0, 0.0, 0.0, 0.0, 0.0, 0.0, 0.0, 0.0, 0.0, 0.0, 0.0, 0.0, 0.0, 0.0, 0.0, 0.0, 0.0, 0.0, 0.0, 0.0, 0.0, 0.0, 0.0, 0.0, 0.0, 0.0, 0.0, 0.0, 0.0, 0.0, 0.0, 0.0, 0.0, 0.0, 0.0, 0.0, 0.0, 0.0, 0.0, 0.0, 0.0, 0.0, 0.0, 0.0, 0.0, 0.0, 0.0, 0.0, 0.0, 0.0, 0.0, 0.0, 0.0, 0.0, 0.0, 0.0, 0.0, 0.0, 0.0, 0.0, 0.0, 0.0, 0.0, 0.0, 0.0, 0.0, 0.0, 0.0, 0.0, 0.0, 0.0, 0.0, 0.0, 0.0, 0.0, 0.0, 0.0, 0.0, 0.0, 0.0, 0.0, 0.0, 0.0, 0.0, 0.0, 0.0, 0.0, 0.0, 0.0, 0.0, 0.0, 0.0, 0.0, 0.0, 0.0, 0.0, 0.0, 0.0, 0.0, 0.0, 0.0, 0.0, 0.0, 0.0, 0.0, 0.0, 0.0, 0.0, 0.0, 0.0, 0.0, 0.0, 0.0, 0.0, 0.0, 0.0, 0.0, 0.0, 0.0, 0.0, 0.0, 0.0, 0.0, 0.0, 0.0, 0.0, 0.0, 0.0, 0.0, 0.0, 0.0, 0.0, 0.0, 0.0, 0.0, 0.0, 0.0, 0.0, 0.0, 0.0, 0.0, 0.0, 0.0, 0.0, 0.0, 0.0, 0.0, 0.0, 0.0, 0.0, 0.0, 0.0, 0.0, 0.0, 0.0, 0.0, 0.0, 0.0, 0.0, 0.0, 0.0, 0.0, 0.0, 0.0, 0.0, 0.0, 0.0, 0.0, 0.0, 0.0, 0.0, 0.0, 0.0, 0.0, 0.0, 0.0, 0.0, 0.0, 0.0, 0.0, 0.0, 0.0, 0.0, 0.0, 0.0, 0.0, 0.0, 0.0, 0.0, 0.0, 0.0, 0.0, 0.0, 0.0, 0.0, 0.0, 0.0, 0.0, 0.0, 0.0, 0.0, 0.0, 0.0, 0.0, 0.0, 0.0, 0.0, 0.0, 0.0, 0.0, 0.0, 0.0, 0.0, 0.0, 0.0, 0.0, 0.0, 0.0, 0.0, 0.0, 0.0, 0.0, 0.0, 0.0, 0.0, 0.0, 0.0, 0.0, 0.0, 0.0, 0.0, 0.0, 0.0, 0.0, 0.0, 0.0, 0.0, 0.0, 0.0, 0.0, 0.0, 0.0, 0.0, 0.0, 0.0, 0.0, 0.0, 0.0, 0.0, 0.0, 0.0, 0.0, 0.0, 0.0, 0.0, 0.0, 0.0, 0.0, 0.0, 0.0, 0.0, 0.0, 0.0, 0.0, 0.0, 0.0, 0.0, 0.0, 0.0, 0.0, 0.0, 0.0, 0.0, 0.0, 0.0, 0.0, 0.0, 0.0, 0.0, 0.0, 0.0, 0.0, 0.0, 0.0, 0.0, 0.0, 0.0, 0.0, 0.0, 0.0, 0.0, 0.0, 0.0, 0.0, 0.0, 0.0, 0.0, 0.0, 0.0, 0.0, 0.0, 0.0, 0.0, 0.0, 0.0, 0.0, 0.0, 0.0, 0.0, 0.0, 0.0, 0.0, 0.0, 0.0, 0.0, 0.0, 0.0, 0.0, 0.0, 0.0, 0.0, 0.0, 0.0, 0.0, 0.0, 0.0, 0.0, 0.0, 0.0, 0.0, 0.0, 0.0, 0.0, 0.0, 0.0, 0.0, 0.0, 0.0, 0.0, 0.0, 0.0, 0.0, 0.0, 0.0, 0.0, 0.0, 0.0, 0.0, 0.0, 0.0, 0.0, 0.0, 0.0, 0.0, 0.0, 0.0, 0.0, 0.0, 0.0, 0.0, 0.0, 0.0, 0.0, 0.0, 0.0, 0.0, 0.0, 0.0, 0.0, 0.0, 0.0, 0.0, 0.0, 0.0, 0.0, 0.0, 0.0, 0.0, 0.0, 0.0, 0.0, 0.0, 0.0, 0.0, 0.0, 0.0, 0.0, 0.0, 0.0, 0.0, 0.0, 0.0, 0.0, 0.0, 0.0, 0.0, 0.0, 0.0, 0.0, 0.0, 0.0, 0.0, 0.0, 0.0, 0.0, 0.0, 0.0, 0.0, 0.0, 0.0, 0.0, 0.0, 0.0, 0.0, 0.0, 0.0, 0.0, 0.0, 0.0, 0.0, 0.0, 0.0, 0.0, 0.0, 0.0, 0.0, 0.0, 0.0, 0.0, 0.0, 0.0, 0.0, 0.0, 0.0, 0.0, 0.0, 0.0, 0.0, 0.0, 0.0, 0.0, 0.0, 0.0, 0.0, 0.0, 0.0, 0.0, 0.0, 0.0, 0.0, 0.0, 0.0, 0.0, 0.0, 0.0, 0.0, 0.0, 0.0, 0.0, 0.0, 0.0, 0.0, 0.0, 0.0, 0.0, 0.0, 0.0, 0.0, 0.0, 0.0, 0.0, 0.0, 0.0, 0.0, 0.0, 0.0, 0.0, 0.0, 0.0, 0.0, 0.0, 0.0, 0.0, 0.0, 0.0, 0.0, 0.0, 0.0, 0.0, 0.0, 0.0, 0.0, 0.0, 0.0, 0.0, 0.0, 0.0, 0.0, 0.0, 0.0, 0.0, 0.0, 0.0, 0.0, 0.0, 0.0, 0.0, 0.0, 0.0, 0.0, 0.0, 0.0, 0.0, 0.0, 0.0, 0.0, 0.0, 0.0, 0.0, 0.0, 0.0, 0.0, 0.0, 0.0, 0.0, 0.0, 0.0, 0.0, 0.0, 0.0, 0.0, 0.0, 0.0, 0.0, 0.0, 0.0, 0.0, 0.0, 0.0, 0.0, 0.0, 0.0, 0.0, 0.0, 0.0, 0.0, 0.0, 0.0, 0.0, 0.0, 0.0, 0.0, 0.0, 0.0, 0.0, 0.0, 0.0, 0.0, 0.0, 0.0, 0.0, 0.0, 0.0, 0.0, 0.0, 0.0, 0.0, 0.0, 0.0, 0.0, 0.0, 0.0, 0.0, 0.0, 0.0, 0.0, 0.0, 0.0, 0.0, 0.0, 0.0, 0.0, 0.0, 0.0, 0.0, 0.0, 0.0, 0.0, 0.0, 0.0, 0.0, 0.0, 0.0, 0.0, 0.0, 0.0, 0.0, 0.0, 0.0, 0.0, 0.0, 0.0, 0.0, 0.0, 0.0, 0.0, 0.0, 0.0, 0.0, 0.0, 0.0, 0.0, 0.0, 0.0, 0.0, 0.0, 0.0, 0.0, 0.0, 0.0, 0.0, 0.0, 0.0, 0.0, 0.0, 0.0, 0.0, 0.0, 0.0, 0.0, 0.0, 0.0, 0.0, 0.0, 0.0, 0.0, 0.0, 0.0, 0.0, 0.0, 0.0, 0.0, 0.0, 0.0, 0.0, 0.0, 0.0, 0.0, 0.0, 0.0, 0.0, 0.0, 0.0, 0.0, 0.0, 0.0, 0.0, 0.0, 0.0, 0.0, 0.0, 0.0, 0.0, 0.0, 0.0, 0.0, 0.0, 0.0, 0.0, 0.0, 0.0, 0.0, 0.0, 0.0, 0.0, 0.0, 0.0, 0.0, 0.0, 0.0, 0.0, 0.0, 0.0, 0.0, 0.0, 0.0, 0.0, 0.0, 0.0, 0.0, 0.0, 0.0, 0.0, 0.0, 0.0, 0.0, 0.0, 0.0, 0.0, 0.0, 0.0, 0.0, 0.0, 0.0, 0.0, 0.0, 0.0, 0.0, 0.0, 0.0, 0.0, 0.0, 0.0, 0.0, 0.0, 0.0, 0.0, 0.0, 0.0, 0.0, 0.0, 0.0, 0.0, 0.0, 0.0, 0.0, 0.0, 0.0, 0.0, 0.0, 0.0, 0.0, 0.0, 0.0, 0.0, 0.0, 0.0, 0.0, 0.0, 0.0, 0.0, 0.0, 0.0, 0.0, 0.0, 0.0, 0.0, 0.0, 0.0, 0.0, 0.0, 0.0, 0.0, 0.0, 0.0, 0.0, 0.0, 0.0, 0.0, 0.0, 0.0, 0.0, 0.0, 0.0, 0.0, 0.0, 0.0, 0.0, 0.0, 0.0, 0.0, 0.0, 0.0, 0.0, 0.0, 0.0, 0.0, 0.0, 0.0, 0.0, 0.0, 0.0, 0.0, 0.0, 0.0, 0.0, 0.0, 0.0, 0.0, 0.0, 0.0, 0.0, 0.0, 0.0, 0.0, 0.0, 0.0, 0.0, 0.0, 0.0, 0.0, 0.0, 0.0, 0.0, 0.0, 0.0, 0.0, 0.0, 0.0, 0.0, 0.0, 0.0, 0.0, 0.0, 0.0, 0.0, 0.0, 0.0, 0.0, 0.0, 0.0, 0.0, 0.0, 0.0, 0.0, 0.0, 0.0, 0.0, 0.0, 0.0, 0.0, 0.0, 0.0, 0.0, 0.0, 0.0, 0.0, 0.0, 0.0, 0.0, 0.0, 0.0, 0.0, 0.0, 0.0, 0.0, 0.0, 0.0, 0.0, 0.0, 0.0, 0.0, 0.0, 0.0, 0.0, 0.0, 0.0, 0.0, 0.0, 0.0, 0.0, 0.0, 0.0, 0.0, 0.0, 0.0, 0.0, 0.0, 0.0, 0.0, 0.0, 0.0, 0.0, 0.0, 0.0, 0.0, 0.0, 0.0, 0.0, 0.0, 0.0, 0.0, 0.0, 0.0, 0.0, 0.0, 0.0, 0.0, 0.0, 0.0, 0.0, 0.0, 0.0, 0.0, 0.0, 0.0, 0.0, 0.0, 0.0, 0.0, 0.0, 0.0, 0.0, 0.0, 0.0, 0.0, 0.0, 0.0, 0.0, 0.0, 0.0, 0.0, 0.0, 0.0, 0.0, 0.0, 0.0, 0.0, 0.0, 0.0, 0.0, 0.0, 0.0, 0.0, 0.0, 0.0, 0.0, 0.0, 0.0, 0.0, 0.0, 0.0, 0.0, 0.0, 0.0, 0.0, 0.0, 0.0, 0.0, 0.0, 0.0, 0.0, 0.0, 0.0, 0.0, 0.0, 0.0, 0.0, 0.0, 0.0, 0.0, 0.0, 0.0, 0.0, 0.0, 0.0, 0.0, 0.0, 0.0, 0.0, 0.0, 0.0, 0.0, 0.0, 0.0, 0.0, 0.0, 0.0, 0.0, 0.0, 0.0, 0.0, 0.0, 0.0, 0.0, 0.0, 0.0, 0.0, 0.0, 0.0, 0.0, 0.0, 0.0, 0.0, 0.0, 0.0, 0.0, 0.0, 0.0, 0.0, 0.0, 0.0, 0.0, 0.0, 0.0, 0.0, 0.0, 0.0, 0.0, 0.0, 0.0, 0.0, 0.0, 0.0, 0.0, 0.0, 0.0, 0.0, 0.0, 0.0, 0.0, 0.0, 0.0, 0.0, 0.0, 0.0, 0.0, 0.0, 0.0, 0.0, 0.0, 0.0, 0.0, 0.0, 0.0, 0.0, 0.0, 0.0, 0.0, 0.0, 0.0, 0.0, 0.0, 0.0, 0.0, 0.0, 0.0, 0.0, 0.0, 0.0, 0.0, 0.0, 0.0, 0.0, 0.0, 0.0, 0.0, 0.0, 0.0, 0.0, 0.0, 0.0, 0.0, 0.0, 0.0, 0.0, 0.0, 0.0, 0.0, 0.0, 0.0, 0.0, 0.0, 0.0, 0.0, 0.0, 0.0, 0.0, 0.0, 0.0, 0.0, 0.0, 0.0, 0.0, 0.0, 0.0, 0.0, 0.0, 0.0, 0.0, 0.0, 0.0, 0.0, 0.0, 0.0, 0.0, 0.0, 0.0, 0.0, 0.0, 0.0, 0.0, 0.0, 0.0, 0.0, 0.0, 0.0, 0.0, 0.0, 0.0, 0.0, 0.0, 0.0, 0.0, 0.0, 0.0, 0.0, 0.0, 0.0, 0.0, 0.0, 0.0, 0.0, 0.0, 0.0, 0.0, 0.0, 0.0, 0.0, 0.0, 0.0, 0.0, 0.0, 0.0, 0.0, 0.0, 0.0, 0.0, 0.0, 0.0, 0.0, 0.0, 0.0, 0.0, 0.0, 0.0, 0.0, 0.0, 0.0, 0.0, 0.0, 0.0, 0.0, 0.0, 0.0, 0.0, 0.0, 0.0, 0.0, 0.0, 0.0, 0.0, 0.0, 0.0, 0.0, 0.0, 0.0, 0.0, 0.0, 0.0, 0.0, 0.0, 0.0, 0.0, 0.0, 0.0, 0.0, 0.0, 0.0, 0.0, 0.0, 0.0, 0.0, 0.0, 0.0, 0.0, 0.0, 0.0, 0.0, 0.0, 0.0, 0.0, 0.0, 0.0, 0.0, 0.0, 0.0, 0.0, 0.0, 0.0, 0.0, 0.0, 0.0, 0.0, 0.0, 0.0, 0.0, 0.0, 0.0, 0.0, 0.0, 0.0, 0.0, 0.0, 0.0, 0.0, 0.0, 0.0, 0.0, 0.0, 0.0, 0.0, 0.0, 0.0, 0.0, 0.0, 0.0, 0.0, 0.0, 0.0, 0.0, 0.0, 0.0, 0.0, 0.0, 0.0, 0.0, 0.0, 0.0, 0.0, 0.0, 0.0, 0.0, 0.0, 0.0, 0.0, 0.0, 0.0, 0.0, 0.0, 0.0, 0.0, 0.0, 0.0, 0.0, 0.0, 0.0, 0.0, 0.0, 0.0, 0.0, 0.0, 0.0, 0.0, 0.0, 0.0, 0.0, 0.0, 0.0, 0.0, 0.0, 0.0, 0.0, 0.0, 0.0, 0.0, 0.0, 0.0, 0.0, 0.0, 0.0, 0.0, 0.0, 0.0, 0.0, 0.0, 0.0, 0.0, 0.0, 0.0, 0.0, 0.0, 0.0, 0.0, 0.0, 0.0, 0.0, 0.0, 0.0, 0.0, 0.0, 0.0, 0.0, 0.0, 0.0, 0.0, 0.0, 0.0, 0.0, 0.0, 0.0, 0.0, 0.0, 0.0, 0.0, 0.0, 0.0, 0.0, 0.0, 0.0, 0.0, 0.0, 0.0, 0.0, 0.0, 0.0, 0.0, 0.0, 0.0, 0.0, 0.0, 0.0, 0.0, 0.0, 0.0, 0.0, 0.0, 0.0, 0.0, 0.0, 0.0, 0.0, 0.0, 0.0, 0.0, 0.0, 0.0, 0.0, 0.0, 0.0, 0.0, 0.0, 0.0, 0.0, 0.0, 0.0, 0.0, 0.0, 0.0, 0.0, 0.0, 0.0, 0.0, 0.0, 0.0, 0.0, 0.0, 0.0, 0.0, 0.0, 0.0, 0.0, 0.0, 0.0, 0.0, 0.0, 0.0, 0.0, 0.0, 0.0, 0.0, 0.0, 0.0, 0.0, 0.0, 0.0, 0.0, 0.0, 0.0, 0.0, 0.0, 0.0, 0.0, 0.0, 0.0, 0.0, 0.0, 0.0, 0.0, 0.0, 0.0, 0.0, 0.0, 0.0, 0.0, 0.0, 0.0, 0.0, 0.0, 0.0, 0.0, 0.0, 0.0, 0.0, 0.0, 0.0, 0.0, 0.0, 0.0, 0.0, 0.0, 0.0, 0.0, 0.0, 0.0, 0.0, 0.0, 0.0, 0.0, 0.0, 0.0, 0.0, 0.0, 0.0, 0.0, 0.0, 0.0, 0.0, 0.0, 0.0, 0.0, 0.0, 0.0, 0.0, 0.0, 0.0, 0.0, 0.0, 0.0, 0.0, 0.0, 0.0, 0.0, 0.0, 0.0, 0.0, 0.0, 0.0, 0.0, 0.0, 0.0, 0.0, 0.0, 0.0, 0.0, 0.0, 0.0, 0.0, 0.0, 0.0, 0.0, 0.0, 0.0, 0.0, 0.0, 0.0, 0.0, 0.0, 0.0, 0.0, 0.0, 0.0, 0.0, 0.0, 0.0, 0.0, 0.0, 0.0, 0.0, 0.0, 0.0, 0.0, 0.0, 0.0, 0.0, 0.0, 0.0, 0.0, 0.0, 0.0, 0.0, 0.0, 0.0, 0.0, 0.0, 0.0, 0.0, 0.0, 0.0, 0.0, 0.0, 0.0, 0.0, 0.0, 0.0, 0.0, 0.0, 0.0, 0.0, 0.0, 0.0, 0.0, 0.0, 0.0, 0.0, 0.0, 0.0, 0.0, 0.0, 0.0, 0.0, 0.0, 0.0, 0.0, 0.0, 0.0, 0.0, 0.0, 0.0, 0.0, 0.0, 0.0, 0.0, 0.0, 0.0, 0.0, 0.0, 0.0, 0.0, 0.0, 0.0, 0.0, 0.0, 0.0, 0.0, 0.0, 0.0, 0.0, 0.0, 0.0, 0.0, 0.0, 0.0, 0.0, 0.0, 0.0, 0.0, 0.0, 0.0, 0.0, 0.0, 0.0, 0.0, 0.0, 0.0, 0.0, 0.0, 0.0, 0.0, 0.0, 0.0, 0.0, 0.0, 0.0, 0.0, 0.0, 0.0, 0.0, 0.0, 0.0, 0.0, 0.0, 0.0, 0.0, 0.0, 0.0, 0.0, 0.0, 0.0, 0.0, 0.0, 0.0, 0.0, 0.0, 0.0, 0.0, 0.0, 0.0, 0.0, 0.0, 0.0, 0.0, 0.0, 0.0, 0.0, 0.0, 0.0, 0.0, 0.0, 0.0, 0.0, 0.0, 0.0, 0.0, 0.0, 0.0, 0.0, 0.0, 0.0, 0.0, 0.0, 0.0, 0.0, 0.0, 0.0, 0.0, 0.0, 0.0, 0.0, 0.0, 0.0, 0.0, 0.0, 0.0, 0.0, 0.0, 0.0, 0.0, 0.0, 0.0, 0.0, 0.0, 0.0, 0.0, 0.0, 0.0, 0.0, 0.0, 0.0, 0.0, 0.0, 0.0, 0.0, 0.0, 0.0, 0.0, 0.0, 0.0, 0.0, 0.0, 0.0, 0.0, 0.0, 0.0, 0.0, 0.0, 0.0, 0.0, 0.0, 0.0, 0.0, 0.0, 0.0, 0.0, 0.0, 0.0, 0.0, 0.0, 0.0, 0.0, 0.0, 0.0, 0.0, 0.0, 0.0, 0.0, 0.0, 0.0, 0.0, 0.0, 0.0, 0.0, 0.0, 0.0, 0.0, 0.0, 0.0, 0.0, 0.0, 0.0, 0.0, 0.0, 0.0, 0.0, 0.0, 0.0, 0.0, 0.0, 0.0, 0.0, 0.0, 0.0, 0.0, 0.0, 0.0, 0.0, 0.0, 0.0, 0.0, 0.0, 0.0, 0.0, 0.0, 0.0, 0.0, 0.0, 0.0, 0.0, 0.0, 0.0, 0.0, 0.0, 0.0, 0.0, 0.0, 0.0, 0.0, 0.0, 0.0, 0.0, 0.0, 0.0, 0.0, 0.0, 0.0, 0.0, 0.0, 0.0, 0.0, 0.0, 0.0, 0.0, 0.0, 0.0, 0.0, 0.0, 0.0, 0.0, 0.0, 0.0, 0.0, 0.0, 0.0, 0.0, 0.0, 0.0, 0.0, 0.0, 0.0, 0.0, 0.0, 0.0, 0.0, 0.0, 0.0, 0.0, 0.0, 0.0, 0.0, 0.0, 0.0, 0.0, 0.0, 0.0, 0.0, 0.0, 0.0, 0.0, 0.0, 0.0, 0.0, 0.0, 0.0, 0.0, 0.0, 0.0, 0.0, 0.0, 0.0, 0.0, 0.0, 0.0, 0.0, 0.0, 0.0, 0.0, 0.0, 0.0, 0.0, 0.0, 0.0, 0.0, 0.0, 0.0, 0.0, 0.0, 0.0, 0.0, 0.0, 0.0, 0.0, 0.0, 0.0, 0.0, 0.0, 0.0, 0.0, 0.0, 0.0, 0.0, 0.0, 0.0, 0.0, 0.0, 0.0, 0.0, 0.0, 0.0, 0.0, 0.0, 0.0, 0.0, 0.0, 0.0, 0.0, 0.0, 0.0, 0.0, 0.0, 0.0, 0.0, 0.0, 0.0, 0.0, 0.0, 0.0, 0.0, 0.0, 0.0, 0.0, 0.0, 0.0, 0.0, 0.0, 0.0, 0.0, 0.0, 0.0, 0.0, 0.0, 0.0, 0.0, 0.0, 0.0, 0.0, 0.0, 0.0, 0.0, 0.0, 0.0, 0.0, 0.0, 0.0, 0.0, 0.0, 0.0, 0.0, 0.0, 0.0, 0.0, 0.0, 0.0, 0.0, 0.0, 0.0, 0.0, 0.0, 0.0, 0.0, 0.0, 0.0, 0.0, 0.0, 0.0, 0.0, 0.0, 0.0, 0.0, 0.0, 0.0, 0.0, 0.0, 0.0, 0.0, 0.0, 0.0, 0.0, 0.0, 0.0, 0.0, 0.0, 0.0, 0.0, 0.0, 0.0, 0.0, 0.0, 0.0, 0.0, 0.0, 0.0, 0.0, 0.0, 0.0, 0.0, 0.0, 0.0, 0.0, 0.0, 0.0, 0.0, 0.0, 0.0, 0.0, 0.0, 0.0, 0.0, 0.0, 0.0, 0.0, 0.0, 0.0, 0.0, 0.0, 0.0, 0.0, 0.0, 0.0, 0.0, 0.0, 0.0, 0.0, 0.0, 0.0, 0.0, 0.0, 0.0, 0.0, 0.0, 0.0, 0.0, 0.0, 0.0, 0.0, 0.0, 0.0, 0.0, 0.0, 0.0, 0.0, 0.0, 0.0, 0.0, 0.0, 0.0, 0.0, 0.0, 0.0, 0.0, 0.0, 0.0, 0.0, 0.0, 0.0, 0.0, 0.0, 0.0, 0.0, 0.0, 0.0, 0.0, 0.0, 0.0, 0.0, 0.0, 0.0, 0.0, 0.0, 0.0, 0.0, 0.0, 0.0, 0.0, 0.0, 0.0, 0.0, 0.0, 0.0, 0.0, 0.0, 0.0, 0.0, 0.0, 0.0, 0.0, 0.0, 0.0, 0.0, 0.0, 0.0, 0.0, 0.0, 0.0, 0.0, 0.0, 0.0, 0.0, 0.0, 0.0, 0.0, 0.0, 0.0, 0.0, 0.0, 0.0, 0.0, 0.0, 0.0, 0.0, 0.0, 0.0, 0.0, 0.0, 0.0, 0.0, 0.0, 0.0, 0.0, 0.0, 0.0, 0.0, 0.0, 0.0, 0.0, 0.0, 0.0, 0.0, 0.0, 0.0, 0.0, 0.0, 0.0, 0.0, 0.0, 0.0, 0.0, 0.0, 0.0, 0.0, 0.0, 0.0, 0.0, 0.0, 0.0, 0.0, 0.0, 0.0, 0.0, 0.0, 0.0, 0.0, 0.0, 0.0, 0.0, 0.0, 0.0, 0.0, 0.0, 0.0, 0.0, 0.0, 0.0, 0.0, 0.0, 0.0, 0.0, 0.0, 0.0, 0.0, 0.0, 0.0, 0.0, 0.0, 0.0, 0.0, 0.0, 0.0, 0.0, 0.0, 0.0, 0.0, 0.0, 0.0, 0.0, 0.0, 0.0, 0.0, 0.0, 0.0, 0.0, 0.0, 0.0, 0.0, 0.0, 0.0, 0.0, 0.0, 0.0, 0.0, 0.0, 0.0, 0.0, 0.0, 0.0, 0.0, 0.0, 0.0, 0.0, 0.0, 0.0, 0.0, 0.0, 0.0, 0.0, 0.0, 0.0, 0.0, 0.0, 0.0, 0.0, 0.0, 0.0, 0.0, 0.0, 0.0, 0.0, 0.0, 0.0, 0.0, 0.0, 0.0, 0.0, 0.0, 0.0, 0.0, 0.0, 0.0, 0.0, 0.0, 0.0, 0.0, 0.0, 0.0, 0.0, 0.0, 0.0, 0.0, 0.0, 0.0, 0.0, 0.0, 0.0, 0.0, 0.0, 0.0, 0.0, 0.0, 0.0, 0.0, 0.0, 0.0, 0.0, 0.0, 0.0, 0.0, 0.0, 0.0, 0.0, 0.0, 0.0, 0.0, 0.0, 0.0, 0.0, 0.0, 0.0, 0.0, 0.0, 0.0, 0.0, 0.0, 0.0, 0.0, 0.0, 0.0, 0.0, 0.0, 0.0, 0.0, 0.0, 0.0, 0.0, 0.0, 0.0, 0.0, 0.0, 0.0, 0.0, 0.0, 0.0, 0.0, 0.0, 0.0, 0.0, 0.0, 0.0, 0.0, 0.0, 0.0, 0.0, 0.0, 0.0, 0.0, 0.0, 0.0, 0.0, 0.0, 0.0, 0.0, 0.0, 0.0, 0.0, 0.0, 0.0, 0.0, 0.0, 0.0, 0.0, 0.0, 0.0, 0.0, 0.0, 0.0, 0.0, 0.0, 0.0, 0.0, 0.0, 0.0, 0.0, 0.0, 0.0, 0.0, 0.0, 0.0, 0.0, 0.0, 0.0, 0.0, 0.0, 0.0, 0.0, 0.0, 0.0, 0.0, 0.0, 0.0, 0.0, 0.0, 0.0, 0.0, 0.0, 0.0, 0.0, 0.0, 0.0, 0.0, 0.0, 0.0, 0.0, 0.0, 0.0, 0.0, 0.0, 0.0, 0.0, 0.0, 0.0, 0.0, 0.0, 0.0, 0.0, 0.0, 0.0, 0.0, 0.0, 0.0, 0.0, 0.0, 0.0, 0.0, 0.0, 0.0, 0.0, 0.0, 0.0, 0.0, 0.0, 0.0, 0.0, 0.0, 0.0, 0.0, 0.0, 0.0, 0.0, 0.0, 0.0, 0.0, 0.0, 0.0, 0.0, 0.0, 0.0, 0.0, 0.0, 0.0, 0.0, 0.0, 0.0, 0.0, 0.0, 0.0, 0.0, 0.0, 0.0, 0.0, 0.0, 0.0, 0.0, 0.0, 0.0, 0.0, 0.0, 0.0, 0.0, 0.0, 0.0, 0.0, 0.0, 0.0, 0.0, 0.0, 0.0, 0.0, 0.0, 0.0, 0.0, 0.0, 0.0, 0.0, 0.0, 0.0, 0.0, 0.0, 0.0, 0.0, 0.0, 0.0, 0.0, 0.0, 0.0, 0.0, 0.0, 0.0, 0.0, 0.0, 0.0, 0.0, 0.0, 0.0, 0.0, 0.0, 0.0, 0.0, 0.0, 0.0, 0.0, 0.0, 0.0, 0.0, 0.0, 0.0, 0.0, 0.0, 0.0, 0.0, 0.0, 0.0, 0.0, 0.0, 0.0, 0.0, 0.0, 0.0, 0.0, 0.0, 0.0, 0.0, 0.0, 0.0, 0.0, 0.0, 0.0, 0.0, 0.0, 0.0, 0.0, 0.0, 0.0, 0.0, 0.0, 0.0, 0.0, 0.0, 0.0, 0.0, 0.0, 0.0, 0.0, 0.0, 0.0, 0.0, 0.0, 0.0, 0.0, 0.0, 0.0, 0.0, 0.0, 0.0, 0.0, 0.0, 0.0, 0.0, 0.0, 0.0, 0.0, 0.0, 0.0, 0.0, 0.0, 0.0, 0.0, 0.0, 0.0, 0.0, 0.0, 0.0, 0.0, 0.0, 0.0, 0.0, 0.0, 0.0, 0.0, 0.0, 0.0, 0.0, 0.0, 0.0, 0.0, 0.0, 0.0, 0.0, 0.0, 0.0, 0.0, 0.0, 0.0, 0.0, 0.0, 0.0, 0.0, 0.0, 0.0, 0.0, 0.0, 0.0, 0.0, 0.0, 0.0, 0.0, 0.0, 0.0, 0.0, 0.0, 0.0, 0.0, 0.0, 0.0, 0.0, 0.0, 0.0, 0.0, 0.0, 0.0, 0.0, 0.0, 0.0, 0.0, 0.0, 0.0, 0.0, 0.0, 0.0, 0.0, 0.0, 0.0, 0.0, 0.0, 0.0, 0.0, 0.0, 0.0, 0.0, 0.0, 0.0, 0.0, 0.0, 0.0, 0.0, 0.0, 0.0, 0.0, 0.0, 0.0, 0.0, 0.0, 0.0, 0.0, 0.0, 0.0, 0.0, 0.0, 0.0, 0.0, 0.0, 0.0, 0.0, 0.0, 0.0, 0.0, 0.0, 0.0, 0.0, 0.0, 0.0, 0.0, 0.0, 0.0, 0.0, 0.0, 0.0, 0.0, 0.0, 0.0, 0.0, 0.0, 0.0, 0.0, 0.0, 0.0, 0.0, 0.0, 0.0, 0.0, 0.0, 0.0, 0.0, 0.0, 0.0, 0.0, 0.0, 0.0, 0.0, 0.0, 0.0, 0.0, 0.0, 0.0, 0.0, 0.0, 0.0, 0.0, 0.0, 0.0, 0.0, 0.0, 0.0, 0.0, 0.0, 0.0, 0.0, 0.0, 0.0, 0.0, 0.0, 0.0, 0.0, 0.0, 0.0, 0.0, 0.0, 0.0, 0.0, 0.0, 0.0, 0.0, 0.0, 0.0, 0.0, 0.0, 0.0, 0.0, 0.0, 0.0, 0.0, 0.0, 0.0, 0.0, 0.0, 0.0, 0.0, 0.0, 0.0, 0.0, 0.0, 0.0, 0.0, 0.0, 0.0, 0.0, 0.0, 0.0, 0.0, 0.0, 0.0, 0.0, 0.0, 0.0, 0.0, 0.0, 0.0, 0.0, 0.0, 0.0, 0.0, 0.0, 0.0, 0.0, 0.0, 0.0, 0.0, 0.0, 0.0, 0.0, 0.0, 0.0, 0.0, 0.0, 0.0, 0.0, 0.0, 0.0, 0.0, 0.0, 0.0, 0.0, 0.0, 0.0, 0.0, 0.0, 0.0, 0.0, 0.0, 0.0, 0.0, 0.0, 0.0, 0.0, 0.0, 0.0, 0.0, 0.0, 0.0, 0.0, 0.0, 0.0, 0.0, 0.0, 0.0, 0.0, 0.0, 0.0, 0.0, 0.0, 0.0, 0.0, 0.0, 0.0, 0.0, 0.0, 0.0, 0.0, 0.0, 0.0, 0.0, 0.0, 0.0, 0.0, 0.0, 0.0, 0.0, 0.0, 0.0, 0.0, 0.0, 0.0, 0.0, 0.0, 0.0, 0.0, 0.0, 0.0, 0.0, 0.0, 0.0, 0.0, 0.0, 0.0, 0.0, 0.0, 0.0, 0.0, 0.0, 0.0, 0.0, 0.0, 0.0, 0.0, 0.0, 0.0, 0.0, 0.0, 0.0, 0.0, 0.0, 0.0, 0.0, 0.0, 0.0, 0.0, 0.0, 0.0, 0.0, 0.0, 0.0, 0.0, 0.0, 0.0, 0.0, 0.0, 0.0, 0.0, 0.0, 0.0, 0.0, 0.0, 0.0, 0.0, 0.0, 0.0, 0.0, 0.0, 0.0, 0.0, 0.0, 0.0, 0.0, 0.0, 0.0, 0.0, 0.0, 0.0, 0.0, 0.0, 0.0, 0.0, 0.0, 0.0, 0.0, 0.0, 0.0, 0.0, 0.0, 0.0, 0.0, 0.0, 0.0, 0.0, 0.0, 0.0, 0.0, 0.0, 0.0, 0.0, 0.0, 0.0, 0.0, 0.0, 0.0, 0.0, 0.0, 0.0, 0.0, 0.0, 0.0, 0.0, 0.0, 0.0, 0.0, 0.0, 0.0, 0.0, 0.0, 0.0, 0.0, 0.0, 0.0, 0.0, 0.0, 0.0, 0.0, 0.0, 0.0, 0.0, 0.0, 0.0, 0.0, 0.0, 0.0, 0.0, 0.0, 0.0, 0.0, 0.0, 0.0, 0.0, 0.0, 0.0, 0.0, 0.0, 0.0, 0.0, 0.0, 0.0, 0.0, 0.0, 0.0, 0.0, 0.0, 0.0, 0.0, 0.0, 0.0, 0.0, 0.0, 0.0, 0.0, 0.0, 0.0, 0.0, 0.0, 0.0, 0.0, 0.0, 0.0, 0.0, 0.0, 0.0, 0.0, 0.0, 0.0, 0.0, 0.0, 0.0, 0.0, 0.0, 0.0, 0.0, 0.0, 0.0, 0.0, 0.0, 0.0, 0.0, 0.0, 0.0, 0.0, 0.0, 0.0, 0.0, 0.0, 0.0, 0.0, 0.0, 0.0, 0.0, 0.0, 0.0, 0.0, 0.0, 0.0, 0.0, 0.0, 0.0, 0.0, 0.0, 0.0, 0.0, 0.0, 0.0, 0.0, 0.0, 0.0, 0.0, 0.0, 0.0, 0.0, 0.0, 0.0, 0.0, 0.0, 0.0, 0.0, 0.0, 0.0, 0.0, 0.0, 0.0, 0.0, 0.0, 0.0, 0.0, 0.0, 0.0, 0.0, 0.0, 0.0, 0.0, 0.0, 0.0, 0.0, 0.0, 0.0, 0.0, 0.0, 0.0, 0.0, 0.0, 0.0, 0.0, 0.0, 0.0, 0.0, 0.0, 0.0, 0.0, 0.0, 0.0, 0.0, 0.0, 0.0, 0.0, 0.0, 0.0, 0.0, 0.0, 0.0, 0.0, 0.0, 0.0, 0.0, 0.0, 0.0, 0.0, 0.0, 0.0, 0.0, 0.0, 0.0, 0.0, 0.0, 0.0, 0.0, 0.0, 0.0, 0.0, 0.0, 0.0, 0.0, 0.0, 0.0, 0.0, 0.0, 0.0, 0.0, 0.0, 0.0, 0.0, 0.0, 0.0, 0.0, 0.0, 0.0, 0.0, 0.0, 0.0, 0.0, 0.0, 0.0, 0.0, 0.0, 0.0, 0.0, 0.0, 0.0, 0.0, 0.0, 0.0, 0.0, 0.0, 0.0, 0.0, 0.0])
me_plane.use_remesh_preserve_volume = False
me_plane.use_remesh_preserve_attributes = False
me_plane.use_mirror_vertex_groups = False
me_plane.update()

# ---- objects
ob_plane = bpy.data.objects.new('Plane', me_plane)
ob_lamp = bpy.data.objects.new('Lamp', light_lamp)
ob_camera = bpy.data.objects.new('Camera', cam_camera)

# ---- transforms, parenting, visibility, modifiers, constraints
ob_plane.location = (0.0, -1.333, 0.0)
ob_plane.lineart.crease_threshold = 0.0
_m = ob_plane.modifiers.new('Mirror', 'MIRROR')
ob_lamp.location = (4.076, 1.005, 5.904)
ob_lamp.rotation_euler = (0.6503, 0.05522, 1.866)
ob_lamp.lock_rotations_4d = False
ob_lamp.empty_display_type = 'ARROWS'
ob_lamp.color = (0.0, 0.0, 0.0, 0.0)
ob_lamp.lineart.crease_threshold = 0.0
ob_camera.location = (7.481, -6.508, 5.344)
ob_camera.rotation_euler = (1.109, 0.0, 0.8149)
ob_camera.lock_rotations_4d = False
ob_camera.empty_display_type = 'ARROWS'
ob_camera.color = (0.0, 0.0, 0.0, 0.0)
ob_camera.display_type = 'WIRE'
ob_camera.lineart.crease_threshold = 0.0

# ---- collection membership
col_collection_1.objects.link(ob_plane)
col_collection_1.objects.link(ob_lamp)
col_collection_1.objects.link(ob_camera)

# ---- scene / render settings (as saved in the file)
scene.camera = ob_camera
scene.frame_start = 1; scene.frame_end = 250; scene.frame_set(1)
scene.render.engine = 'BLENDER_EEVEE_NEXT'
scene.render.resolution_percentage = 50
scene.render.dither_intensity = 0.0
scene.cycles.use_denoising = False
scene.cycles.samples = 128
scene.cycles.sampling_pattern = 'TABULATED_SOBOL'
scene.cycles.light_sampling_threshold = 0.0
scene.cycles.use_adaptive_sampling = False
scene.cycles.use_light_tree = False
scene.cycles.blur_glossy = 0.0
scene.cycles.sample_clamp_indirect = 0.0
scene.view_settings.view_transform = 'Standard'
bpy.context.view_layer.update()
